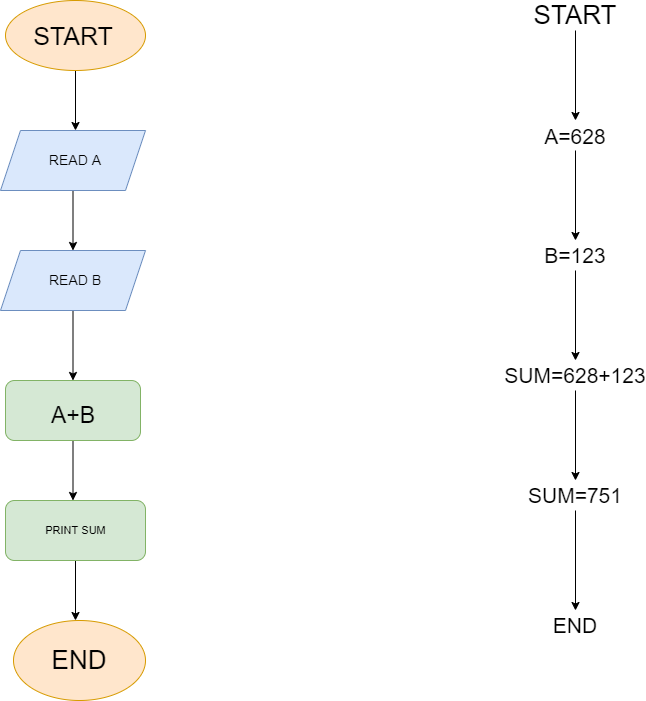

The diagram above was exported from draw.io. Its source (the exported page's mxGraphModel, read from the mxfile embedded in the PNG):
<mxGraphModel dx="1273" dy="794" grid="1" gridSize="10" guides="1" tooltips="1" connect="1" arrows="1" fold="1" page="1" pageScale="1" pageWidth="850" pageHeight="1100" math="0" shadow="0">
  <root>
    <mxCell id="0" />
    <mxCell id="1" parent="0" />
    <mxCell id="xgBFvh9lzn17-efexRCY-35" style="edgeStyle=orthogonalEdgeStyle;rounded=0;orthogonalLoop=1;jettySize=auto;html=1;" edge="1" parent="1" source="xgBFvh9lzn17-efexRCY-1">
      <mxGeometry relative="1" as="geometry">
        <mxPoint x="140" y="170" as="targetPoint" />
      </mxGeometry>
    </mxCell>
    <mxCell id="xgBFvh9lzn17-efexRCY-1" value="" style="ellipse;whiteSpace=wrap;html=1;fillColor=#ffe6cc;strokeColor=#d79b00;" vertex="1" parent="1">
      <mxGeometry x="70" y="40" width="140" height="70" as="geometry" />
    </mxCell>
    <mxCell id="xgBFvh9lzn17-efexRCY-36" style="edgeStyle=orthogonalEdgeStyle;rounded=0;orthogonalLoop=1;jettySize=auto;html=1;" edge="1" parent="1" source="xgBFvh9lzn17-efexRCY-5">
      <mxGeometry relative="1" as="geometry">
        <mxPoint x="137.5" y="290" as="targetPoint" />
      </mxGeometry>
    </mxCell>
    <mxCell id="xgBFvh9lzn17-efexRCY-5" value="" style="shape=parallelogram;perimeter=parallelogramPerimeter;whiteSpace=wrap;html=1;fixedSize=1;fillColor=#dae8fc;strokeColor=#6c8ebf;" vertex="1" parent="1">
      <mxGeometry x="65" y="170" width="145" height="60" as="geometry" />
    </mxCell>
    <mxCell id="xgBFvh9lzn17-efexRCY-39" style="edgeStyle=orthogonalEdgeStyle;rounded=0;orthogonalLoop=1;jettySize=auto;html=1;" edge="1" parent="1" source="xgBFvh9lzn17-efexRCY-37">
      <mxGeometry relative="1" as="geometry">
        <mxPoint x="137.5" y="420" as="targetPoint" />
      </mxGeometry>
    </mxCell>
    <mxCell id="xgBFvh9lzn17-efexRCY-37" value="" style="shape=parallelogram;perimeter=parallelogramPerimeter;whiteSpace=wrap;html=1;fixedSize=1;fillColor=#dae8fc;strokeColor=#6c8ebf;" vertex="1" parent="1">
      <mxGeometry x="65" y="290" width="145" height="60" as="geometry" />
    </mxCell>
    <mxCell id="xgBFvh9lzn17-efexRCY-42" style="edgeStyle=orthogonalEdgeStyle;rounded=0;orthogonalLoop=1;jettySize=auto;html=1;" edge="1" parent="1" source="xgBFvh9lzn17-efexRCY-40">
      <mxGeometry relative="1" as="geometry">
        <mxPoint x="137.5" y="540" as="targetPoint" />
      </mxGeometry>
    </mxCell>
    <mxCell id="xgBFvh9lzn17-efexRCY-40" value="" style="rounded=1;whiteSpace=wrap;html=1;fillColor=#d5e8d4;strokeColor=#82b366;" vertex="1" parent="1">
      <mxGeometry x="70" y="420" width="135" height="60" as="geometry" />
    </mxCell>
    <mxCell id="xgBFvh9lzn17-efexRCY-44" style="edgeStyle=orthogonalEdgeStyle;rounded=0;orthogonalLoop=1;jettySize=auto;html=1;" edge="1" parent="1" source="xgBFvh9lzn17-efexRCY-43">
      <mxGeometry relative="1" as="geometry">
        <mxPoint x="140" y="660" as="targetPoint" />
      </mxGeometry>
    </mxCell>
    <mxCell id="xgBFvh9lzn17-efexRCY-43" value="" style="rounded=1;whiteSpace=wrap;html=1;fillColor=#d5e8d4;strokeColor=#82b366;" vertex="1" parent="1">
      <mxGeometry x="70" y="540" width="140" height="60" as="geometry" />
    </mxCell>
    <mxCell id="xgBFvh9lzn17-efexRCY-45" value="END" style="ellipse;whiteSpace=wrap;html=1;fillColor=#ffe6cc;strokeColor=#d79b00;fontSize=26;" vertex="1" parent="1">
      <mxGeometry x="78" y="660" width="132" height="80" as="geometry" />
    </mxCell>
    <mxCell id="xgBFvh9lzn17-efexRCY-48" value="START" style="text;html=1;strokeColor=none;fillColor=none;align=center;verticalAlign=middle;whiteSpace=wrap;rounded=0;fontSize=25;" vertex="1" parent="1">
      <mxGeometry x="107.5" y="60" width="60" height="30" as="geometry" />
    </mxCell>
    <mxCell id="xgBFvh9lzn17-efexRCY-49" value="READ B" style="text;html=1;strokeColor=none;fillColor=none;align=center;verticalAlign=middle;whiteSpace=wrap;rounded=0;fontSize=14;" vertex="1" parent="1">
      <mxGeometry x="110" y="305" width="60" height="30" as="geometry" />
    </mxCell>
    <mxCell id="xgBFvh9lzn17-efexRCY-50" value="&amp;nbsp;READ A" style="text;html=1;strokeColor=none;fillColor=none;align=center;verticalAlign=middle;whiteSpace=wrap;rounded=0;fontSize=14;" vertex="1" parent="1">
      <mxGeometry x="107.5" y="185" width="60" height="30" as="geometry" />
    </mxCell>
    <mxCell id="xgBFvh9lzn17-efexRCY-51" value="PRINT SUM" style="text;html=1;strokeColor=none;fillColor=none;align=center;verticalAlign=middle;whiteSpace=wrap;rounded=0;fontSize=11;" vertex="1" parent="1">
      <mxGeometry x="103.75" y="555" width="72.5" height="30" as="geometry" />
    </mxCell>
    <mxCell id="xgBFvh9lzn17-efexRCY-52" value="A+B" style="text;html=1;strokeColor=none;fillColor=none;align=center;verticalAlign=middle;whiteSpace=wrap;rounded=0;fontSize=23;" vertex="1" parent="1">
      <mxGeometry x="107.5" y="440" width="60" height="30" as="geometry" />
    </mxCell>
    <mxCell id="xgBFvh9lzn17-efexRCY-56" style="edgeStyle=orthogonalEdgeStyle;rounded=0;orthogonalLoop=1;jettySize=auto;html=1;fontSize=26;" edge="1" parent="1" source="xgBFvh9lzn17-efexRCY-53">
      <mxGeometry relative="1" as="geometry">
        <mxPoint x="640" y="160" as="targetPoint" />
      </mxGeometry>
    </mxCell>
    <mxCell id="xgBFvh9lzn17-efexRCY-53" value="START" style="text;html=1;strokeColor=none;fillColor=none;align=center;verticalAlign=middle;whiteSpace=wrap;rounded=0;fontSize=26;" vertex="1" parent="1">
      <mxGeometry x="610" y="40" width="60" height="30" as="geometry" />
    </mxCell>
    <mxCell id="xgBFvh9lzn17-efexRCY-58" style="edgeStyle=orthogonalEdgeStyle;rounded=0;orthogonalLoop=1;jettySize=auto;html=1;fontSize=21;" edge="1" parent="1" source="xgBFvh9lzn17-efexRCY-57">
      <mxGeometry relative="1" as="geometry">
        <mxPoint x="640" y="280" as="targetPoint" />
      </mxGeometry>
    </mxCell>
    <mxCell id="xgBFvh9lzn17-efexRCY-57" value="&lt;font style=&quot;font-size: 21px;&quot;&gt;A=628&lt;/font&gt;" style="text;html=1;strokeColor=none;fillColor=none;align=center;verticalAlign=middle;whiteSpace=wrap;rounded=0;fontSize=26;" vertex="1" parent="1">
      <mxGeometry x="610" y="160" width="60" height="30" as="geometry" />
    </mxCell>
    <mxCell id="xgBFvh9lzn17-efexRCY-62" style="edgeStyle=orthogonalEdgeStyle;rounded=0;orthogonalLoop=1;jettySize=auto;html=1;fontSize=21;" edge="1" parent="1" source="xgBFvh9lzn17-efexRCY-59">
      <mxGeometry relative="1" as="geometry">
        <mxPoint x="640" y="520" as="targetPoint" />
      </mxGeometry>
    </mxCell>
    <mxCell id="xgBFvh9lzn17-efexRCY-59" value="SUM=628+123" style="text;html=1;strokeColor=none;fillColor=none;align=center;verticalAlign=middle;whiteSpace=wrap;rounded=0;fontSize=21;" vertex="1" parent="1">
      <mxGeometry x="610" y="400" width="60" height="30" as="geometry" />
    </mxCell>
    <mxCell id="xgBFvh9lzn17-efexRCY-61" style="edgeStyle=orthogonalEdgeStyle;rounded=0;orthogonalLoop=1;jettySize=auto;html=1;fontSize=21;" edge="1" parent="1" source="xgBFvh9lzn17-efexRCY-60">
      <mxGeometry relative="1" as="geometry">
        <mxPoint x="640" y="400" as="targetPoint" />
      </mxGeometry>
    </mxCell>
    <mxCell id="xgBFvh9lzn17-efexRCY-60" value="B=123" style="text;html=1;strokeColor=none;fillColor=none;align=center;verticalAlign=middle;whiteSpace=wrap;rounded=0;fontSize=21;" vertex="1" parent="1">
      <mxGeometry x="610" y="280" width="60" height="30" as="geometry" />
    </mxCell>
    <mxCell id="xgBFvh9lzn17-efexRCY-65" style="edgeStyle=orthogonalEdgeStyle;rounded=0;orthogonalLoop=1;jettySize=auto;html=1;fontSize=21;" edge="1" parent="1" source="xgBFvh9lzn17-efexRCY-64">
      <mxGeometry relative="1" as="geometry">
        <mxPoint x="640" y="650" as="targetPoint" />
      </mxGeometry>
    </mxCell>
    <mxCell id="xgBFvh9lzn17-efexRCY-64" value="SUM=751" style="text;html=1;strokeColor=none;fillColor=none;align=center;verticalAlign=middle;whiteSpace=wrap;rounded=0;fontSize=21;" vertex="1" parent="1">
      <mxGeometry x="610" y="520" width="60" height="30" as="geometry" />
    </mxCell>
    <mxCell id="xgBFvh9lzn17-efexRCY-66" value="END" style="text;html=1;strokeColor=none;fillColor=none;align=center;verticalAlign=middle;whiteSpace=wrap;rounded=0;fontSize=21;" vertex="1" parent="1">
      <mxGeometry x="610" y="650" width="60" height="30" as="geometry" />
    </mxCell>
  </root>
</mxGraphModel>